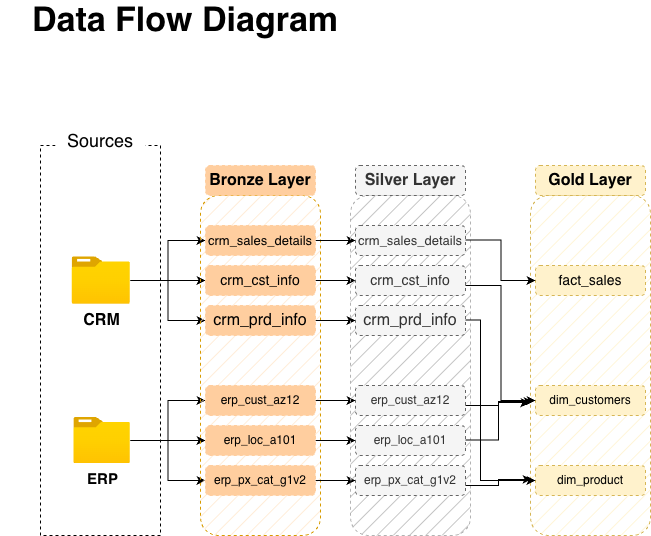

The diagram above was exported from draw.io. Its source (the exported page's mxGraphModel, read from the mxfile embedded in the PNG):
<mxGraphModel dx="608" dy="428" grid="1" gridSize="10" guides="1" tooltips="1" connect="1" arrows="1" fold="1" page="1" pageScale="1" pageWidth="850" pageHeight="1100" math="0" shadow="0">
  <root>
    <mxCell id="0" />
    <mxCell id="1" parent="0" />
    <mxCell id="Bqg4Ye2A7C8AXj6xRS8J-1" value="" style="rounded=0;whiteSpace=wrap;html=1;fillColor=none;dashed=1;strokeColor=default;" parent="1" vertex="1">
      <mxGeometry x="40" y="150" width="120" height="390" as="geometry" />
    </mxCell>
    <mxCell id="Bqg4Ye2A7C8AXj6xRS8J-2" value="&lt;font style=&quot;font-size: 18px;&quot;&gt;Sources&lt;/font&gt;" style="text;html=1;whiteSpace=wrap;strokeColor=none;fillColor=default;align=center;verticalAlign=middle;rounded=0;" parent="1" vertex="1">
      <mxGeometry x="55" y="130" width="90" height="30" as="geometry" />
    </mxCell>
    <mxCell id="Bqg4Ye2A7C8AXj6xRS8J-14" style="edgeStyle=orthogonalEdgeStyle;rounded=0;orthogonalLoop=1;jettySize=auto;html=1;entryX=0;entryY=0.5;entryDx=0;entryDy=0;" parent="1" source="Bqg4Ye2A7C8AXj6xRS8J-3" target="Bqg4Ye2A7C8AXj6xRS8J-10" edge="1">
      <mxGeometry relative="1" as="geometry" />
    </mxCell>
    <mxCell id="Bqg4Ye2A7C8AXj6xRS8J-17" style="edgeStyle=orthogonalEdgeStyle;rounded=0;orthogonalLoop=1;jettySize=auto;html=1;entryX=0;entryY=0.5;entryDx=0;entryDy=0;" parent="1" source="Bqg4Ye2A7C8AXj6xRS8J-3" target="Bqg4Ye2A7C8AXj6xRS8J-9" edge="1">
      <mxGeometry relative="1" as="geometry" />
    </mxCell>
    <mxCell id="Bqg4Ye2A7C8AXj6xRS8J-19" style="edgeStyle=orthogonalEdgeStyle;rounded=0;orthogonalLoop=1;jettySize=auto;html=1;entryX=0;entryY=0.5;entryDx=0;entryDy=0;" parent="1" source="Bqg4Ye2A7C8AXj6xRS8J-3" target="Bqg4Ye2A7C8AXj6xRS8J-11" edge="1">
      <mxGeometry relative="1" as="geometry" />
    </mxCell>
    <mxCell id="Bqg4Ye2A7C8AXj6xRS8J-3" value="&lt;b&gt;&lt;font style=&quot;font-size: 16px;&quot;&gt;CRM&lt;/font&gt;&lt;/b&gt;" style="image;aspect=fixed;html=1;points=[];align=center;fontSize=12;image=img/lib/azure2/general/Folder_Blank.svg;" parent="1" vertex="1">
      <mxGeometry x="71.66" y="261.33" width="58.34" height="47.35" as="geometry" />
    </mxCell>
    <mxCell id="Bqg4Ye2A7C8AXj6xRS8J-24" style="edgeStyle=orthogonalEdgeStyle;rounded=0;orthogonalLoop=1;jettySize=auto;html=1;entryX=0;entryY=0.5;entryDx=0;entryDy=0;" parent="1" source="Bqg4Ye2A7C8AXj6xRS8J-4" target="Bqg4Ye2A7C8AXj6xRS8J-21" edge="1">
      <mxGeometry relative="1" as="geometry" />
    </mxCell>
    <mxCell id="Bqg4Ye2A7C8AXj6xRS8J-25" style="edgeStyle=orthogonalEdgeStyle;rounded=0;orthogonalLoop=1;jettySize=auto;html=1;entryX=0;entryY=0.5;entryDx=0;entryDy=0;" parent="1" source="Bqg4Ye2A7C8AXj6xRS8J-4" target="Bqg4Ye2A7C8AXj6xRS8J-20" edge="1">
      <mxGeometry relative="1" as="geometry" />
    </mxCell>
    <mxCell id="Bqg4Ye2A7C8AXj6xRS8J-26" style="edgeStyle=orthogonalEdgeStyle;rounded=0;orthogonalLoop=1;jettySize=auto;html=1;entryX=0;entryY=0.5;entryDx=0;entryDy=0;" parent="1" source="Bqg4Ye2A7C8AXj6xRS8J-4" target="Bqg4Ye2A7C8AXj6xRS8J-22" edge="1">
      <mxGeometry relative="1" as="geometry" />
    </mxCell>
    <mxCell id="Bqg4Ye2A7C8AXj6xRS8J-4" value="&lt;b&gt;&lt;font style=&quot;font-size: 15px;&quot;&gt;ERP&lt;/font&gt;&lt;/b&gt;" style="image;aspect=fixed;html=1;points=[];align=center;fontSize=12;image=img/lib/azure2/general/Folder_Blank.svg;" parent="1" vertex="1">
      <mxGeometry x="73.32000000000002" y="422" width="56.68" height="46" as="geometry" />
    </mxCell>
    <mxCell id="Bqg4Ye2A7C8AXj6xRS8J-7" value="" style="rounded=1;whiteSpace=wrap;html=1;fillColor=#ffe6cc;strokeColor=#d79b00;dashed=1;fillStyle=hatch;" parent="1" vertex="1">
      <mxGeometry x="200" y="200" width="120" height="340" as="geometry" />
    </mxCell>
    <mxCell id="Bqg4Ye2A7C8AXj6xRS8J-8" value="&lt;b&gt;&lt;font style=&quot;font-size: 16px;&quot;&gt;Bronze Layer&lt;/font&gt;&lt;/b&gt;" style="text;html=1;whiteSpace=wrap;strokeColor=#FFCE9F;fillColor=#FFCE9F;align=center;verticalAlign=middle;rounded=1;dashed=1;rotation=0;fillStyle=auto;" parent="1" vertex="1">
      <mxGeometry x="205" y="170" width="110" height="30" as="geometry" />
    </mxCell>
    <mxCell id="LVD6q1fzrUwoyGgbCMVf-9" style="edgeStyle=orthogonalEdgeStyle;rounded=0;orthogonalLoop=1;jettySize=auto;html=1;entryX=0;entryY=0.5;entryDx=0;entryDy=0;" parent="1" source="Bqg4Ye2A7C8AXj6xRS8J-9" target="LVD6q1fzrUwoyGgbCMVf-3" edge="1">
      <mxGeometry relative="1" as="geometry" />
    </mxCell>
    <mxCell id="Bqg4Ye2A7C8AXj6xRS8J-9" value="&lt;font style=&quot;font-size: 13px;&quot;&gt;crm_sales_details&lt;/font&gt;" style="text;html=1;whiteSpace=wrap;strokeColor=#FFCE9F;fillColor=#FFCE9F;align=center;verticalAlign=middle;rounded=1;dashed=1;rotation=0;fillStyle=auto;" parent="1" vertex="1">
      <mxGeometry x="205" y="230" width="110" height="30" as="geometry" />
    </mxCell>
    <mxCell id="LVD6q1fzrUwoyGgbCMVf-10" style="edgeStyle=orthogonalEdgeStyle;rounded=0;orthogonalLoop=1;jettySize=auto;html=1;entryX=0;entryY=0.5;entryDx=0;entryDy=0;" parent="1" source="Bqg4Ye2A7C8AXj6xRS8J-10" target="LVD6q1fzrUwoyGgbCMVf-4" edge="1">
      <mxGeometry relative="1" as="geometry" />
    </mxCell>
    <mxCell id="Bqg4Ye2A7C8AXj6xRS8J-10" value="&lt;font style=&quot;font-size: 14px;&quot;&gt;crm_cst_info&lt;/font&gt;" style="text;html=1;whiteSpace=wrap;strokeColor=#FFCE9F;fillColor=#FFCE9F;align=center;verticalAlign=middle;rounded=1;dashed=1;rotation=0;fillStyle=auto;" parent="1" vertex="1">
      <mxGeometry x="205" y="270" width="110" height="30" as="geometry" />
    </mxCell>
    <mxCell id="LVD6q1fzrUwoyGgbCMVf-11" style="edgeStyle=orthogonalEdgeStyle;rounded=0;orthogonalLoop=1;jettySize=auto;html=1;entryX=0;entryY=0.5;entryDx=0;entryDy=0;" parent="1" source="Bqg4Ye2A7C8AXj6xRS8J-11" target="LVD6q1fzrUwoyGgbCMVf-5" edge="1">
      <mxGeometry relative="1" as="geometry" />
    </mxCell>
    <mxCell id="Bqg4Ye2A7C8AXj6xRS8J-11" value="&lt;font style=&quot;font-size: 16px;&quot;&gt;crm_prd_info&lt;/font&gt;" style="text;html=1;whiteSpace=wrap;strokeColor=#FFCE9F;fillColor=#FFCE9F;align=center;verticalAlign=middle;rounded=1;dashed=1;rotation=0;fillStyle=auto;" parent="1" vertex="1">
      <mxGeometry x="205" y="310" width="110" height="30" as="geometry" />
    </mxCell>
    <mxCell id="LVD6q1fzrUwoyGgbCMVf-12" style="edgeStyle=orthogonalEdgeStyle;rounded=0;orthogonalLoop=1;jettySize=auto;html=1;entryX=0;entryY=0.5;entryDx=0;entryDy=0;" parent="1" source="Bqg4Ye2A7C8AXj6xRS8J-20" target="LVD6q1fzrUwoyGgbCMVf-6" edge="1">
      <mxGeometry relative="1" as="geometry" />
    </mxCell>
    <mxCell id="Bqg4Ye2A7C8AXj6xRS8J-20" value="erp_cust_az12" style="text;html=1;whiteSpace=wrap;strokeColor=#FFCE9F;fillColor=#FFCE9F;align=center;verticalAlign=middle;rounded=1;dashed=1;rotation=0;fillStyle=auto;" parent="1" vertex="1">
      <mxGeometry x="205" y="390" width="110" height="30" as="geometry" />
    </mxCell>
    <mxCell id="LVD6q1fzrUwoyGgbCMVf-13" style="edgeStyle=orthogonalEdgeStyle;rounded=0;orthogonalLoop=1;jettySize=auto;html=1;entryX=0;entryY=0.5;entryDx=0;entryDy=0;" parent="1" source="Bqg4Ye2A7C8AXj6xRS8J-21" target="LVD6q1fzrUwoyGgbCMVf-7" edge="1">
      <mxGeometry relative="1" as="geometry" />
    </mxCell>
    <mxCell id="Bqg4Ye2A7C8AXj6xRS8J-21" value="erp_loc_a101" style="text;html=1;whiteSpace=wrap;strokeColor=#FFCE9F;fillColor=#FFCE9F;align=center;verticalAlign=middle;rounded=1;dashed=1;rotation=0;fillStyle=auto;" parent="1" vertex="1">
      <mxGeometry x="205" y="430" width="110" height="30" as="geometry" />
    </mxCell>
    <mxCell id="LVD6q1fzrUwoyGgbCMVf-14" style="edgeStyle=orthogonalEdgeStyle;rounded=0;orthogonalLoop=1;jettySize=auto;html=1;entryX=0;entryY=0.5;entryDx=0;entryDy=0;" parent="1" source="Bqg4Ye2A7C8AXj6xRS8J-22" target="LVD6q1fzrUwoyGgbCMVf-8" edge="1">
      <mxGeometry relative="1" as="geometry" />
    </mxCell>
    <mxCell id="Bqg4Ye2A7C8AXj6xRS8J-22" value="erp_px_cat_g1v2" style="text;html=1;whiteSpace=wrap;strokeColor=#FFCE9F;fillColor=#FFCE9F;align=center;verticalAlign=middle;rounded=1;dashed=1;rotation=0;fillStyle=auto;" parent="1" vertex="1">
      <mxGeometry x="205" y="470" width="110" height="30" as="geometry" />
    </mxCell>
    <mxCell id="Bqg4Ye2A7C8AXj6xRS8J-28" value="&lt;font style=&quot;font-size: 34px;&quot;&gt;Data Flow Diagram&lt;/font&gt;" style="text;html=1;whiteSpace=wrap;strokeColor=none;fillColor=none;align=center;verticalAlign=middle;rounded=0;fontStyle=1;fontSize=25;" parent="1" vertex="1">
      <mxGeometry y="10" width="370" height="30" as="geometry" />
    </mxCell>
    <mxCell id="LVD6q1fzrUwoyGgbCMVf-1" value="" style="rounded=1;whiteSpace=wrap;html=1;fillColor=#B3B3B3;strokeColor=#B3B3B3;dashed=1;fillStyle=hatch;" parent="1" vertex="1">
      <mxGeometry x="350" y="200" width="120" height="340" as="geometry" />
    </mxCell>
    <mxCell id="LVD6q1fzrUwoyGgbCMVf-2" value="&lt;b&gt;&lt;font style=&quot;font-size: 16px;&quot;&gt;Silver Layer&lt;/font&gt;&lt;/b&gt;" style="text;html=1;whiteSpace=wrap;strokeColor=#666666;fillColor=#f5f5f5;align=center;verticalAlign=middle;rounded=1;dashed=1;rotation=0;fillStyle=auto;fontColor=#333333;" parent="1" vertex="1">
      <mxGeometry x="355" y="170" width="110" height="30" as="geometry" />
    </mxCell>
    <mxCell id="LVD6q1fzrUwoyGgbCMVf-3" value="&lt;font style=&quot;font-size: 13px;&quot;&gt;crm_sales_details&lt;/font&gt;" style="text;html=1;whiteSpace=wrap;strokeColor=#666666;fillColor=#f5f5f5;align=center;verticalAlign=middle;rounded=1;dashed=1;rotation=0;fillStyle=auto;fontColor=#333333;" parent="1" vertex="1">
      <mxGeometry x="355" y="230" width="110" height="30" as="geometry" />
    </mxCell>
    <mxCell id="LVD6q1fzrUwoyGgbCMVf-4" value="&lt;font style=&quot;font-size: 14px;&quot;&gt;crm_cst_info&lt;/font&gt;" style="text;html=1;whiteSpace=wrap;strokeColor=#666666;fillColor=#f5f5f5;align=center;verticalAlign=middle;rounded=1;dashed=1;rotation=0;fillStyle=auto;fontColor=#333333;" parent="1" vertex="1">
      <mxGeometry x="355" y="270" width="110" height="30" as="geometry" />
    </mxCell>
    <mxCell id="LVD6q1fzrUwoyGgbCMVf-5" value="&lt;font style=&quot;font-size: 16px;&quot;&gt;crm_prd_info&lt;/font&gt;" style="text;html=1;whiteSpace=wrap;strokeColor=#666666;fillColor=#f5f5f5;align=center;verticalAlign=middle;rounded=1;dashed=1;rotation=0;fillStyle=auto;fontColor=#333333;" parent="1" vertex="1">
      <mxGeometry x="355" y="310" width="110" height="30" as="geometry" />
    </mxCell>
    <mxCell id="LVD6q1fzrUwoyGgbCMVf-6" value="erp_cust_az12" style="text;html=1;whiteSpace=wrap;strokeColor=#666666;fillColor=#f5f5f5;align=center;verticalAlign=middle;rounded=1;dashed=1;rotation=0;fillStyle=auto;fontColor=#333333;" parent="1" vertex="1">
      <mxGeometry x="355" y="390" width="110" height="30" as="geometry" />
    </mxCell>
    <mxCell id="LVD6q1fzrUwoyGgbCMVf-7" value="erp_loc_a101" style="text;html=1;whiteSpace=wrap;strokeColor=#666666;fillColor=#f5f5f5;align=center;verticalAlign=middle;rounded=1;dashed=1;rotation=0;fillStyle=auto;fontColor=#333333;" parent="1" vertex="1">
      <mxGeometry x="355" y="430" width="110" height="30" as="geometry" />
    </mxCell>
    <mxCell id="LVD6q1fzrUwoyGgbCMVf-8" value="erp_px_cat_g1v2" style="text;html=1;whiteSpace=wrap;strokeColor=#666666;fillColor=#f5f5f5;align=center;verticalAlign=middle;rounded=1;dashed=1;rotation=0;fillStyle=auto;fontColor=#333333;" parent="1" vertex="1">
      <mxGeometry x="355" y="470" width="110" height="30" as="geometry" />
    </mxCell>
    <mxCell id="LVD6q1fzrUwoyGgbCMVf-15" value="" style="rounded=1;whiteSpace=wrap;html=1;fillColor=#fff2cc;strokeColor=#d6b656;dashed=1;fillStyle=hatch;" parent="1" vertex="1">
      <mxGeometry x="530" y="200" width="120" height="340" as="geometry" />
    </mxCell>
    <mxCell id="LVD6q1fzrUwoyGgbCMVf-16" value="&lt;b&gt;&lt;font style=&quot;font-size: 16px;&quot;&gt;Gold Layer&lt;/font&gt;&lt;/b&gt;" style="text;html=1;whiteSpace=wrap;strokeColor=#d6b656;fillColor=#fff2cc;align=center;verticalAlign=middle;rounded=1;dashed=1;rotation=0;fillStyle=auto;" parent="1" vertex="1">
      <mxGeometry x="535" y="170" width="110" height="30" as="geometry" />
    </mxCell>
    <mxCell id="LVD6q1fzrUwoyGgbCMVf-18" value="&lt;font style=&quot;font-size: 14px;&quot;&gt;fact_sales&lt;/font&gt;" style="text;html=1;whiteSpace=wrap;strokeColor=#d6b656;fillColor=#fff2cc;align=center;verticalAlign=middle;rounded=1;dashed=1;rotation=0;fillStyle=auto;" parent="1" vertex="1">
      <mxGeometry x="535" y="270" width="110" height="30" as="geometry" />
    </mxCell>
    <mxCell id="LVD6q1fzrUwoyGgbCMVf-20" value="dim_customers" style="text;html=1;whiteSpace=wrap;strokeColor=#d6b656;fillColor=#fff2cc;align=center;verticalAlign=middle;rounded=1;dashed=1;rotation=0;fillStyle=auto;" parent="1" vertex="1">
      <mxGeometry x="535" y="390" width="110" height="30" as="geometry" />
    </mxCell>
    <mxCell id="LVD6q1fzrUwoyGgbCMVf-22" value="dim_product" style="text;html=1;whiteSpace=wrap;strokeColor=#d6b656;fillColor=#fff2cc;align=center;verticalAlign=middle;rounded=1;dashed=1;rotation=0;fillStyle=auto;" parent="1" vertex="1">
      <mxGeometry x="535" y="470" width="110" height="30" as="geometry" />
    </mxCell>
    <mxCell id="LVD6q1fzrUwoyGgbCMVf-23" style="edgeStyle=orthogonalEdgeStyle;rounded=0;orthogonalLoop=1;jettySize=auto;html=1;entryX=0.008;entryY=0.835;entryDx=0;entryDy=0;entryPerimeter=0;" parent="1" target="LVD6q1fzrUwoyGgbCMVf-15" edge="1">
      <mxGeometry relative="1" as="geometry">
        <mxPoint x="465" y="490" as="sourcePoint" />
        <mxPoint x="505" y="490" as="targetPoint" />
      </mxGeometry>
    </mxCell>
    <mxCell id="LVD6q1fzrUwoyGgbCMVf-25" style="edgeStyle=orthogonalEdgeStyle;rounded=0;orthogonalLoop=1;jettySize=auto;html=1;entryX=0;entryY=0.5;entryDx=0;entryDy=0;" parent="1" target="LVD6q1fzrUwoyGgbCMVf-18" edge="1">
      <mxGeometry relative="1" as="geometry">
        <mxPoint x="465" y="244.5" as="sourcePoint" />
        <mxPoint x="505" y="244.5" as="targetPoint" />
      </mxGeometry>
    </mxCell>
    <mxCell id="LVD6q1fzrUwoyGgbCMVf-27" style="edgeStyle=orthogonalEdgeStyle;rounded=0;orthogonalLoop=1;jettySize=auto;html=1;entryX=0;entryY=0.5;entryDx=0;entryDy=0;" parent="1" target="LVD6q1fzrUwoyGgbCMVf-20" edge="1">
      <mxGeometry relative="1" as="geometry">
        <mxPoint x="465" y="290" as="sourcePoint" />
        <mxPoint x="505" y="290" as="targetPoint" />
      </mxGeometry>
    </mxCell>
    <mxCell id="LVD6q1fzrUwoyGgbCMVf-29" style="edgeStyle=orthogonalEdgeStyle;rounded=0;orthogonalLoop=1;jettySize=auto;html=1;entryX=0.017;entryY=0.606;entryDx=0;entryDy=0;entryPerimeter=0;" parent="1" target="LVD6q1fzrUwoyGgbCMVf-15" edge="1">
      <mxGeometry relative="1" as="geometry">
        <mxPoint x="465" y="410" as="sourcePoint" />
        <mxPoint x="505" y="410" as="targetPoint" />
      </mxGeometry>
    </mxCell>
    <mxCell id="LVD6q1fzrUwoyGgbCMVf-31" style="edgeStyle=orthogonalEdgeStyle;rounded=0;orthogonalLoop=1;jettySize=auto;html=1;entryX=-0.008;entryY=0.609;entryDx=0;entryDy=0;entryPerimeter=0;" parent="1" target="LVD6q1fzrUwoyGgbCMVf-15" edge="1">
      <mxGeometry relative="1" as="geometry">
        <mxPoint x="465" y="444.5" as="sourcePoint" />
        <mxPoint x="505" y="444.5" as="targetPoint" />
      </mxGeometry>
    </mxCell>
    <mxCell id="LVD6q1fzrUwoyGgbCMVf-32" style="edgeStyle=orthogonalEdgeStyle;rounded=0;orthogonalLoop=1;jettySize=auto;html=1;entryX=0;entryY=0.5;entryDx=0;entryDy=0;" parent="1" target="LVD6q1fzrUwoyGgbCMVf-22" edge="1">
      <mxGeometry relative="1" as="geometry">
        <mxPoint x="465" y="324.5" as="sourcePoint" />
        <mxPoint x="505" y="324.5" as="targetPoint" />
        <Array as="points">
          <mxPoint x="480" y="325" />
          <mxPoint x="480" y="485" />
        </Array>
      </mxGeometry>
    </mxCell>
  </root>
</mxGraphModel>